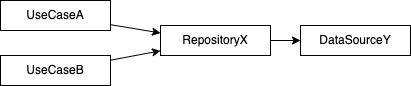

The diagram above was exported from draw.io. Its source (the exported page's mxGraphModel, read from the mxfile embedded in the PNG):
<mxGraphModel dx="1034" dy="663" grid="1" gridSize="10" guides="1" tooltips="1" connect="1" arrows="1" fold="1" page="1" pageScale="1" pageWidth="3000" pageHeight="3000" math="0" shadow="0">
  <root>
    <mxCell id="0" />
    <mxCell id="1" parent="0" />
    <mxCell id="6" style="edgeStyle=none;html=1;entryX=0;entryY=0.25;entryDx=0;entryDy=0;" edge="1" parent="1" source="2" target="4">
      <mxGeometry relative="1" as="geometry" />
    </mxCell>
    <mxCell id="2" value="UseCaseA" style="rounded=0;whiteSpace=wrap;html=1;" vertex="1" parent="1">
      <mxGeometry x="180" y="260" width="110" height="30" as="geometry" />
    </mxCell>
    <mxCell id="7" style="edgeStyle=none;html=1;" edge="1" parent="1" source="3" target="4">
      <mxGeometry relative="1" as="geometry" />
    </mxCell>
    <mxCell id="3" value="UseCaseB" style="rounded=0;whiteSpace=wrap;html=1;" vertex="1" parent="1">
      <mxGeometry x="180" y="315" width="110" height="30" as="geometry" />
    </mxCell>
    <mxCell id="8" style="edgeStyle=none;html=1;" edge="1" parent="1" source="4" target="5">
      <mxGeometry relative="1" as="geometry" />
    </mxCell>
    <mxCell id="4" value="RepositoryX" style="rounded=0;whiteSpace=wrap;html=1;" vertex="1" parent="1">
      <mxGeometry x="340" y="285" width="110" height="30" as="geometry" />
    </mxCell>
    <mxCell id="5" value="DataSourceY" style="rounded=0;whiteSpace=wrap;html=1;" vertex="1" parent="1">
      <mxGeometry x="480" y="285" width="110" height="30" as="geometry" />
    </mxCell>
  </root>
</mxGraphModel>